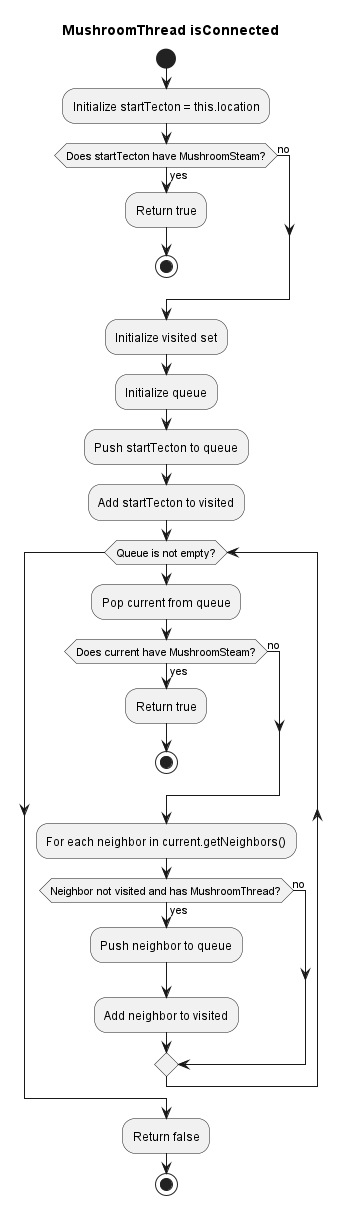

The diagram above was rendered by PlantUML. Its source (embedded in the PNG):
@startuml
title MushroomThread isConnected

start

:Initialize startTecton = this.location;
if (Does startTecton have MushroomSteam?) then (yes)
  :Return true;
  stop
else (no)
endif

:Initialize visited set;
:Initialize queue;
:Push startTecton to queue;
:Add startTecton to visited;

while (Queue is not empty?)
  :Pop current from queue;
  if (Does current have MushroomSteam?) then (yes)
    :Return true;
    stop
  else (no)
  endif
  :For each neighbor in current.getNeighbors();
  if (Neighbor not visited and has MushroomThread?) then (yes)
    :Push neighbor to queue;
    :Add neighbor to visited;
  else (no)
  endif
endwhile

:Return false;
stop

@enduml